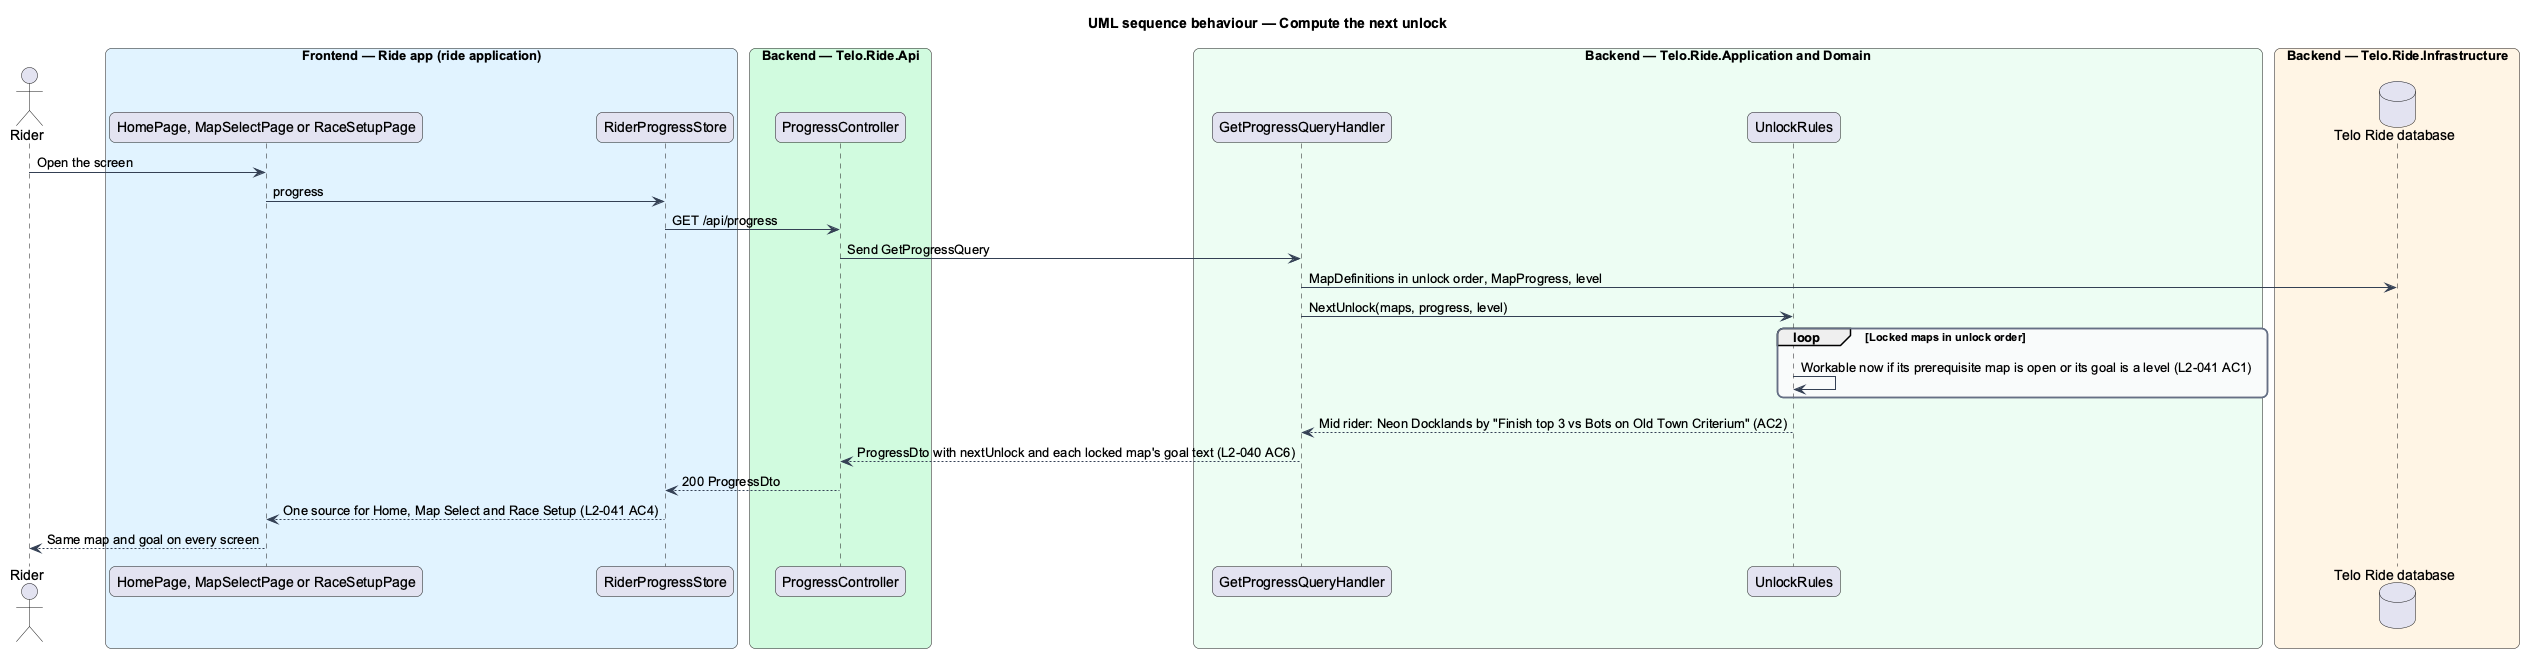

The diagram above was rendered by PlantUML. Its source (embedded in the PNG):
@startuml
title UML sequence behaviour — Compute the next unlock
skinparam backgroundColor #FFFFFF
skinparam shadowing false
skinparam roundcorner 12
skinparam defaultFontName Arial
skinparam ArrowColor #344054
skinparam rectangle {
  BorderColor #344054
  FontColor #101828
}
skinparam package {
  BorderColor #667085
  FontColor #101828
  BackgroundColor #F9FAFB
}
actor "Rider" as actor
box "Frontend — Ride app (ride application)" #E0F2FE
  participant "HomePage, MapSelectPage or RaceSetupPage" as page
  participant "RiderProgressStore" as store
end box
box "Backend — Telo.Ride.Api" #D1FADF
  participant "ProgressController" as ctrl
end box
box "Backend — Telo.Ride.Application and Domain" #ECFDF3
  participant "GetProgressQueryHandler" as handler
  participant "UnlockRules" as unlocks
end box
box "Backend — Telo.Ride.Infrastructure" #FFF4E5
  database "Telo Ride database" as db
end box
actor -> page : Open the screen
page -> store : progress
store -> ctrl : GET /api/progress
ctrl -> handler : Send GetProgressQuery
handler -> db : MapDefinitions in unlock order, MapProgress, level
handler -> unlocks : NextUnlock(maps, progress, level)
loop Locked maps in unlock order
  unlocks -> unlocks : Workable now if its prerequisite map is open or its goal is a level (L2-041 AC1)
end
unlocks --> handler : Mid rider: Neon Docklands by "Finish top 3 vs Bots on Old Town Criterium" (AC2)
handler --> ctrl : ProgressDto with nextUnlock and each locked map's goal text (L2-040 AC6)
ctrl --> store : 200 ProgressDto
store --> page : One source for Home, Map Select and Race Setup (L2-041 AC4)
page --> actor : Same map and goal on every screen
@enduml